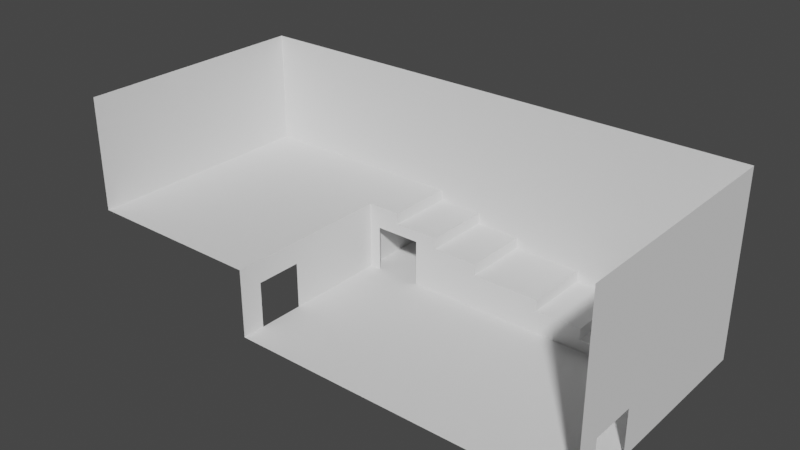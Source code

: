 # Source: house.blend  (saved by Blender 3.3.6; exported with 4.5.12 LTS)
import bpy
from mathutils import Matrix  # noqa: F401  (used for matrix-valued properties, if any)

bpy.ops.wm.read_factory_settings(use_empty=True)
scene = bpy.context.scene
scene.name = 'Scene'

# ---- collections
col_collection = bpy.data.collections.new('Collection'); scene.collection.children.link(col_collection)

# ---- world
world_world = bpy.data.worlds.new('World'); scene.world = world_world
world_world.use_nodes = True; world_world.node_tree.nodes.clear()
_N = world_world.node_tree.nodes; _L = world_world.node_tree.links
n0 = _N.new('ShaderNodeOutputWorld'); n0.name = 'World Output'; n0.location = (300, 300)
n1 = _N.new('ShaderNodeBackground'); n1.name = 'Background'; n1.location = (10, 300)
n1.inputs[0].default_value = (0.05088, 0.05088, 0.05088, 1.0)
_L.new(n1.outputs[0], n0.inputs[0])
n0.is_active_output = True
world_world.color = (0.05088, 0.05088, 0.05088)
world_world.use_sun_shadow = False
world_world.sun_shadow_jitter_overblur = 0.0

# ---- meshes
me_grid = bpy.data.meshes.new('Grid')
me_grid.from_pydata([(6.0, 15.0, 1.0), (10.0, 21.0, 1.0), (6.0, 21.0, 1.0), (2.0, 21.0, 2.0), (-12.0, 21.0, 5.0), (2.0, 21.0, 3.0), (6.0, 15.0, 2.0), (2.0, 15.0, 2.0), (10.0, 15.0, 1.0), (15.0, 6.0, 0.0), (-15.0, 6.0, 0.0), (15.0, 2.0, 0.0), (-15.0, 2.0, 0.0), (15.0, 0.0, 0.0), (-15.0, 0.0, 0.0), (-15.0, 15.0, 0.0), (-14.0, 15.0, 0.0), (-10.0, 15.0, 0.0), (10.0, 15.0, 0.0), (-15.0, 21.0, 0.0), (10.0, 21.0, 0.0), (15.0, 21.0, 0.0), (-15.0, 21.0, 6.0), (-8.0, 21.0, 4.0), (-4.0, 21.0, 4.0), (-8.0, 21.0, 5.0), (2.0, 15.0, 3.0), (-4.0, 15.0, 3.0), (-4.0, 21.0, 3.0), (-4.0, 15.0, 4.0), (-8.0, 15.0, 4.0), (-10.0, 15.0, 4.0), (-14.0, 15.0, 4.0), (-8.0, 15.0, 5.0), (-15.0, 0.0, 6.0), (-31.0, 0.0, 6.0), (-12.0, 15.0, 5.0), (-31.0, 21.0, 6.0), (-12.0, 15.0, 6.0), (-15.0, 15.0, 6.0), (-15.0, 6.0, 4.0), (-15.0, 2.0, 4.0), (15.0, 0.0, 16.0), (15.0, 21.0, 16.0), (-31.0, 0.0, 16.0), (-31.0, 21.0, 16.0), (15.0, 2.0, 4.0), (15.0, 6.0, 4.0), (6.0, 21.0, 2.0), (-12.0, 21.0, 6.0)], [], [(36, 33, 25, 4), (22, 39, 38, 49), (20, 1, 8, 18), (9, 21, 20, 19, 15, 10, 12, 14, 13, 11), (7, 3, 5, 26), (27, 26, 5, 28), (36, 4, 49, 38), (30, 29, 24, 23), (0, 2, 48, 6), (27, 28, 24, 29), (0, 8, 1, 2), (30, 23, 25, 33), (42, 43, 21, 9, 47, 46, 11, 13), (45, 37, 35, 44), (6, 48, 3, 7), (31, 17, 18, 8, 0, 6, 7, 26, 27, 29, 30, 33, 36, 38, 39, 15, 16, 32), (19, 22, 37, 45, 43, 21, 20), (15, 10, 40, 41, 12, 14, 34, 39, 22, 19), (39, 34, 35, 37, 22)])
_uv = me_grid.uv_layers.new(name='UVMap')
_uv.uv.foreach_set('vector', [0.1, 0.5, 0.2333, 0.5, 0.2333, 0.7, 0.1, 0.7, 0.0, 0.7, 0.0, 0.5, 0.1, 0.5, 0.1, 0.7, 0.8333, 0.7, 0.8333, 0.7, 0.8333, 0.5, 0.8333, 0.5, 1.0, 0.2, 1.0, 0.7, 0.0, 0.0, 0.0, 0.0, 0.0, 0.5, 0.0, 0.2, 0.0, 0.06667, 0.0, 0.0, 1.0, 0.0, 1.0, 0.06667, 0.5667, 0.5, 0.5667, 0.7, 0.5667, 0.7, 0.5667, 0.5, 0.3667, 0.5, 0.5667, 0.5, 0.5667, 0.7, 0.3667, 0.7, 0.1, 0.5, 0.1, 0.7, 0.1, 0.7, 0.1, 0.5, 0.2333, 0.5, 0.3667, 0.5, 0.3667, 0.7, 0.2333, 0.7, 0.7, 0.5, 0.7, 0.7, 0.7, 0.7, 0.7, 0.5, 0.3667, 0.5, 0.3667, 0.7, 0.3667, 0.7, 0.3667, 0.5, 0.7, 0.5, 0.8333, 0.5, 0.8333, 0.7, 0.7, 0.7, 0.2333, 0.5, 0.2333, 0.7, 0.2333, 0.7, 0.2333, 0.5, 1.0, 0.0, 1.0, 0.7, 1.0, 0.7, 1.0, 0.2, 1.0, 0.2, 1.0, 0.06667, 1.0, 0.06667, 1.0, 0.0, 0.0, 0.7, 0.0, 0.7, 0.0, 0.5, 0.0, 0.5, 0.7, 0.5, 0.7, 0.7, 0.5667, 0.7, 0.5667, 0.5, 0.1667, 0.5, 0.1667, 0.5, 0.8333, 0.5, 0.8333, 0.5, 0.7, 0.5, 0.7, 0.5, 0.5667, 0.5, 0.5667, 0.5, 0.3667, 0.5, 0.3667, 0.5, 0.2333, 0.5, 0.2333, 0.5, 0.1, 0.5, 0.1, 0.5, 0.0, 0.5, 0.0, 0.5, 0.03333, 0.5, 0.03333, 0.5, 0.0, 0.0, 0.0, 0.7, 0.0, 0.7, 0.0, 0.7, 1.0, 0.7, 1.0, 0.7, 0.0, 0.0, 0.0, 0.0, 0.0, 0.2, 0.0, 0.4, 0.0, 0.3556, 0.0, 0.06667, 0.0, 0.0, 0.0, 0.5, 0.0, 0.0, 0.0, 0.0, 0.0, 0.0, 0.0, 0.5, 0.0, 0.5, 0.0, 0.5, 0.0, 0.7, 0.0, 0.7])
me_grid.update()

# ---- objects
ob_grid = bpy.data.objects.new('Grid', me_grid)

# ---- transforms, parenting, visibility, modifiers, constraints
ob_grid.location = (0.0, 0.0, 0.0)
_vg = ob_grid.vertex_groups.new(name='front_stair')

# ---- collection membership
col_collection.objects.link(ob_grid)

# ---- scene / render settings (as saved in the file)
scene.frame_start = 1; scene.frame_end = 250; scene.frame_set(188)
scene.render.engine = 'BLENDER_EEVEE_NEXT'
scene.cycles.sampling_pattern = 'TABULATED_SOBOL'
scene.cycles.use_light_tree = False
scene.view_settings.view_transform = 'Filmic'
bpy.context.view_layer.update()

# ---- added for rendering (the .blend has no active camera and no usable light): camera, sun
cam_auto = bpy.data.cameras.new('AutoCamera')
cam_auto.lens = 50.0
cam_auto.sensor_width = 36.0
cam_auto.clip_end = 1000.0
ob_auto_camera = bpy.data.objects.new('AutoCamera', cam_auto)
scene.collection.objects.link(ob_auto_camera)
ob_auto_camera.location = (41.0718, -48.3862, 47.2574)
ob_auto_camera.rotation_euler = (1.09748, -7.21219e-08, 0.694738)
scene.camera = ob_auto_camera
light_auto_sun = bpy.data.lights.new('AutoSun', 'SUN')
light_auto_sun.energy = 3.0
light_auto_sun.angle = 0.0523599
ob_auto_sun = bpy.data.objects.new('AutoSun', light_auto_sun)
scene.collection.objects.link(ob_auto_sun)
ob_auto_sun.rotation_euler = (0.872665, 0.174533, 0.523599)
bpy.context.view_layer.update()
